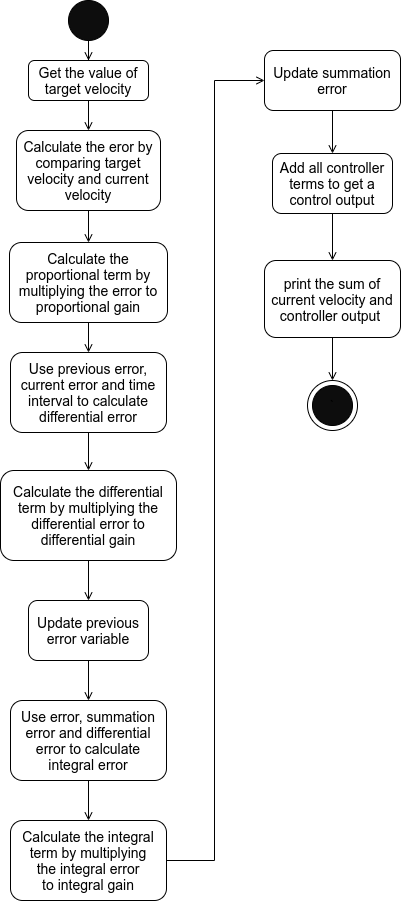

The diagram above was exported from draw.io. Its source (the exported page's mxGraphModel, read from the mxfile embedded in the PNG):
<mxGraphModel dx="1422" dy="736" grid="1" gridSize="10" guides="1" tooltips="1" connect="1" arrows="1" fold="1" page="1" pageScale="1" pageWidth="827" pageHeight="1169" math="0" shadow="0">
  <root>
    <mxCell id="P-OKQd56AP4wkn6nMQmf-0" />
    <mxCell id="P-OKQd56AP4wkn6nMQmf-1" parent="P-OKQd56AP4wkn6nMQmf-0" />
    <mxCell id="P-OKQd56AP4wkn6nMQmf-2" value="" style="ellipse;whiteSpace=wrap;html=1;rounded=1;shadow=0;strokeWidth=1;glass=0;fillColor=#0D0D0D;fontSize=14;" vertex="1" parent="P-OKQd56AP4wkn6nMQmf-1">
      <mxGeometry x="282" y="140" width="40" height="40" as="geometry" />
    </mxCell>
    <mxCell id="P-OKQd56AP4wkn6nMQmf-4" value="" style="edgeStyle=orthogonalEdgeStyle;rounded=0;orthogonalLoop=1;jettySize=auto;html=1;endArrow=open;endFill=0;strokeColor=default;exitX=0.5;exitY=1;exitDx=0;exitDy=0;fontSize=14;" edge="1" parent="P-OKQd56AP4wkn6nMQmf-1" source="P-OKQd56AP4wkn6nMQmf-2" target="P-OKQd56AP4wkn6nMQmf-5">
      <mxGeometry relative="1" as="geometry">
        <mxPoint x="302" y="190" as="sourcePoint" />
      </mxGeometry>
    </mxCell>
    <mxCell id="P-OKQd56AP4wkn6nMQmf-14" value="" style="edgeStyle=orthogonalEdgeStyle;rounded=0;orthogonalLoop=1;jettySize=auto;html=1;fontSize=14;endArrow=open;endFill=0;" edge="1" parent="P-OKQd56AP4wkn6nMQmf-1" source="P-OKQd56AP4wkn6nMQmf-5" target="P-OKQd56AP4wkn6nMQmf-13">
      <mxGeometry relative="1" as="geometry" />
    </mxCell>
    <mxCell id="P-OKQd56AP4wkn6nMQmf-5" value="Get the value of target velocity" style="rounded=1;whiteSpace=wrap;html=1;fontSize=14;glass=0;strokeWidth=1;shadow=0;" vertex="1" parent="P-OKQd56AP4wkn6nMQmf-1">
      <mxGeometry x="242" y="200" width="120" height="40" as="geometry" />
    </mxCell>
    <mxCell id="P-OKQd56AP4wkn6nMQmf-20" value="" style="edgeStyle=orthogonalEdgeStyle;rounded=0;orthogonalLoop=1;jettySize=auto;html=1;fontSize=14;endArrow=open;endFill=0;" edge="1" parent="P-OKQd56AP4wkn6nMQmf-1" source="P-OKQd56AP4wkn6nMQmf-7" target="P-OKQd56AP4wkn6nMQmf-19">
      <mxGeometry relative="1" as="geometry" />
    </mxCell>
    <mxCell id="P-OKQd56AP4wkn6nMQmf-7" value="Calculate the proportional term by multiplying the error to proportional gain" style="rounded=1;whiteSpace=wrap;html=1;fontSize=14;glass=0;strokeWidth=1;shadow=0;" vertex="1" parent="P-OKQd56AP4wkn6nMQmf-1">
      <mxGeometry x="223" y="382" width="158" height="80" as="geometry" />
    </mxCell>
    <mxCell id="P-OKQd56AP4wkn6nMQmf-18" value="" style="edgeStyle=orthogonalEdgeStyle;rounded=0;orthogonalLoop=1;jettySize=auto;html=1;fontSize=14;endArrow=open;endFill=0;" edge="1" parent="P-OKQd56AP4wkn6nMQmf-1" source="P-OKQd56AP4wkn6nMQmf-13" target="P-OKQd56AP4wkn6nMQmf-7">
      <mxGeometry relative="1" as="geometry" />
    </mxCell>
    <mxCell id="P-OKQd56AP4wkn6nMQmf-13" value="Calculate the eror by comparing target velocity and current velocity" style="whiteSpace=wrap;html=1;rounded=1;shadow=0;strokeWidth=1;glass=0;fontSize=14;" vertex="1" parent="P-OKQd56AP4wkn6nMQmf-1">
      <mxGeometry x="230" y="270" width="144" height="80" as="geometry" />
    </mxCell>
    <mxCell id="P-OKQd56AP4wkn6nMQmf-22" value="" style="edgeStyle=orthogonalEdgeStyle;rounded=0;orthogonalLoop=1;jettySize=auto;html=1;fontSize=14;endArrow=open;endFill=0;" edge="1" parent="P-OKQd56AP4wkn6nMQmf-1" source="P-OKQd56AP4wkn6nMQmf-19" target="P-OKQd56AP4wkn6nMQmf-21">
      <mxGeometry relative="1" as="geometry" />
    </mxCell>
    <mxCell id="P-OKQd56AP4wkn6nMQmf-19" value="Use previous error, current error and time interval to calculate differential error" style="whiteSpace=wrap;html=1;rounded=1;shadow=0;fontSize=14;strokeWidth=1;glass=0;" vertex="1" parent="P-OKQd56AP4wkn6nMQmf-1">
      <mxGeometry x="224" y="492" width="156" height="80" as="geometry" />
    </mxCell>
    <mxCell id="P-OKQd56AP4wkn6nMQmf-24" value="" style="edgeStyle=orthogonalEdgeStyle;rounded=0;orthogonalLoop=1;jettySize=auto;html=1;fontSize=14;endArrow=open;endFill=0;" edge="1" parent="P-OKQd56AP4wkn6nMQmf-1" source="P-OKQd56AP4wkn6nMQmf-21" target="P-OKQd56AP4wkn6nMQmf-23">
      <mxGeometry relative="1" as="geometry" />
    </mxCell>
    <mxCell id="P-OKQd56AP4wkn6nMQmf-21" value="&lt;span&gt;Calculate the differential term by multiplying the differential error to differential gain&lt;/span&gt;" style="whiteSpace=wrap;html=1;rounded=1;shadow=0;fontSize=14;strokeWidth=1;glass=0;" vertex="1" parent="P-OKQd56AP4wkn6nMQmf-1">
      <mxGeometry x="214" y="610" width="176" height="90" as="geometry" />
    </mxCell>
    <mxCell id="P-OKQd56AP4wkn6nMQmf-26" value="" style="edgeStyle=orthogonalEdgeStyle;rounded=0;orthogonalLoop=1;jettySize=auto;html=1;fontSize=14;endArrow=open;endFill=0;" edge="1" parent="P-OKQd56AP4wkn6nMQmf-1" source="P-OKQd56AP4wkn6nMQmf-23" target="P-OKQd56AP4wkn6nMQmf-25">
      <mxGeometry relative="1" as="geometry" />
    </mxCell>
    <mxCell id="P-OKQd56AP4wkn6nMQmf-23" value="Update previous error variable" style="whiteSpace=wrap;html=1;rounded=1;shadow=0;fontSize=14;strokeWidth=1;glass=0;" vertex="1" parent="P-OKQd56AP4wkn6nMQmf-1">
      <mxGeometry x="242" y="740" width="120" height="60" as="geometry" />
    </mxCell>
    <mxCell id="P-OKQd56AP4wkn6nMQmf-28" value="" style="edgeStyle=orthogonalEdgeStyle;rounded=0;orthogonalLoop=1;jettySize=auto;html=1;fontSize=14;endArrow=open;endFill=0;" edge="1" parent="P-OKQd56AP4wkn6nMQmf-1" source="P-OKQd56AP4wkn6nMQmf-25" target="P-OKQd56AP4wkn6nMQmf-27">
      <mxGeometry relative="1" as="geometry" />
    </mxCell>
    <mxCell id="P-OKQd56AP4wkn6nMQmf-25" value="Use error, summation error and differential error to calculate integral error" style="whiteSpace=wrap;html=1;rounded=1;shadow=0;fontSize=14;strokeWidth=1;glass=0;" vertex="1" parent="P-OKQd56AP4wkn6nMQmf-1">
      <mxGeometry x="224" y="840" width="156" height="80" as="geometry" />
    </mxCell>
    <mxCell id="P-OKQd56AP4wkn6nMQmf-30" value="" style="edgeStyle=orthogonalEdgeStyle;rounded=0;orthogonalLoop=1;jettySize=auto;html=1;fontSize=14;endArrow=open;endFill=0;" edge="1" parent="P-OKQd56AP4wkn6nMQmf-1" source="P-OKQd56AP4wkn6nMQmf-27" target="P-OKQd56AP4wkn6nMQmf-29">
      <mxGeometry relative="1" as="geometry">
        <Array as="points">
          <mxPoint x="428" y="1000" />
          <mxPoint x="428" y="220" />
        </Array>
      </mxGeometry>
    </mxCell>
    <mxCell id="P-OKQd56AP4wkn6nMQmf-27" value="&lt;span&gt;Calculate the integral term by multiplying the&amp;nbsp;&lt;/span&gt;integral&lt;span&gt;&amp;nbsp;error to&amp;nbsp;&lt;/span&gt;integral&lt;span&gt;&amp;nbsp;gain&lt;/span&gt;" style="whiteSpace=wrap;html=1;rounded=1;shadow=0;fontSize=14;strokeWidth=1;glass=0;" vertex="1" parent="P-OKQd56AP4wkn6nMQmf-1">
      <mxGeometry x="224" y="960" width="156" height="80" as="geometry" />
    </mxCell>
    <mxCell id="P-OKQd56AP4wkn6nMQmf-32" value="" style="edgeStyle=orthogonalEdgeStyle;rounded=0;orthogonalLoop=1;jettySize=auto;html=1;fontSize=14;endArrow=open;endFill=0;" edge="1" parent="P-OKQd56AP4wkn6nMQmf-1" source="P-OKQd56AP4wkn6nMQmf-29" target="P-OKQd56AP4wkn6nMQmf-31">
      <mxGeometry relative="1" as="geometry" />
    </mxCell>
    <mxCell id="P-OKQd56AP4wkn6nMQmf-29" value="Update summation error" style="whiteSpace=wrap;html=1;rounded=1;shadow=0;fontSize=14;strokeWidth=1;glass=0;" vertex="1" parent="P-OKQd56AP4wkn6nMQmf-1">
      <mxGeometry x="478" y="190" width="136" height="60" as="geometry" />
    </mxCell>
    <mxCell id="P-OKQd56AP4wkn6nMQmf-34" value="" style="edgeStyle=orthogonalEdgeStyle;rounded=0;orthogonalLoop=1;jettySize=auto;html=1;fontSize=14;endArrow=open;endFill=0;" edge="1" parent="P-OKQd56AP4wkn6nMQmf-1" source="P-OKQd56AP4wkn6nMQmf-31" target="P-OKQd56AP4wkn6nMQmf-33">
      <mxGeometry relative="1" as="geometry" />
    </mxCell>
    <mxCell id="P-OKQd56AP4wkn6nMQmf-31" value="Add all controller terms to get a control output" style="whiteSpace=wrap;html=1;rounded=1;shadow=0;fontSize=14;strokeWidth=1;glass=0;" vertex="1" parent="P-OKQd56AP4wkn6nMQmf-1">
      <mxGeometry x="486" y="293" width="120" height="60" as="geometry" />
    </mxCell>
    <mxCell id="P-OKQd56AP4wkn6nMQmf-42" value="" style="edgeStyle=orthogonalEdgeStyle;rounded=0;orthogonalLoop=1;jettySize=auto;html=1;fontSize=14;endArrow=open;endFill=0;" edge="1" parent="P-OKQd56AP4wkn6nMQmf-1" source="P-OKQd56AP4wkn6nMQmf-33" target="P-OKQd56AP4wkn6nMQmf-39">
      <mxGeometry relative="1" as="geometry" />
    </mxCell>
    <mxCell id="P-OKQd56AP4wkn6nMQmf-33" value="print the sum of current velocity and controller output&amp;nbsp;" style="whiteSpace=wrap;html=1;rounded=1;shadow=0;fontSize=14;strokeWidth=1;glass=0;" vertex="1" parent="P-OKQd56AP4wkn6nMQmf-1">
      <mxGeometry x="478" y="400" width="136" height="77" as="geometry" />
    </mxCell>
    <mxCell id="P-OKQd56AP4wkn6nMQmf-39" value="" style="ellipse;whiteSpace=wrap;html=1;rounded=1;shadow=0;strokeWidth=1;glass=0;fontSize=14;" vertex="1" parent="P-OKQd56AP4wkn6nMQmf-1">
      <mxGeometry x="521" y="520" width="50" height="50" as="geometry" />
    </mxCell>
    <mxCell id="P-OKQd56AP4wkn6nMQmf-40" value="`" style="ellipse;whiteSpace=wrap;html=1;rounded=1;shadow=0;strokeWidth=1;glass=0;fillColor=#0D0D0D;fontSize=14;" vertex="1" parent="P-OKQd56AP4wkn6nMQmf-1">
      <mxGeometry x="526" y="525" width="40" height="40" as="geometry" />
    </mxCell>
  </root>
</mxGraphModel>